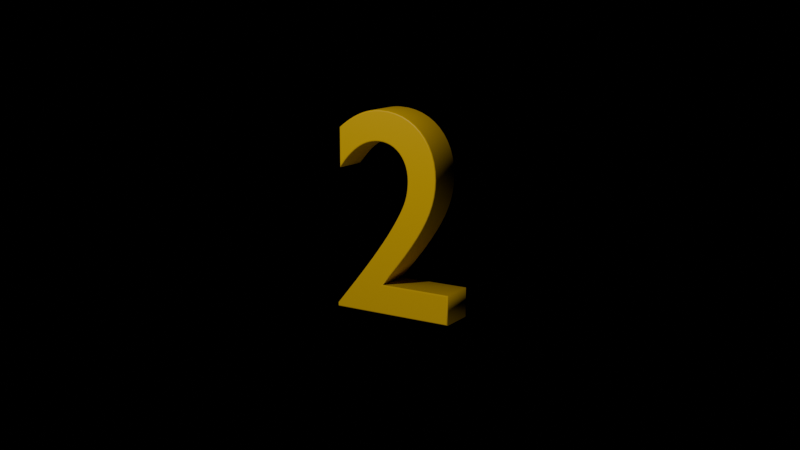 # Source: numbers.blend  (saved by Blender 4.0.36; exported with 4.5.12 LTS)
import bpy
from mathutils import Matrix  # noqa: F401  (used for matrix-valued properties, if any)

bpy.ops.wm.read_factory_settings(use_empty=True)
scene = bpy.context.scene
scene.name = 'Scene'

# ---- collections
col_collection = bpy.data.collections.new('Collection'); scene.collection.children.link(col_collection)

# ---- materials (node trees are filled in below, after node groups)
mat_material_001 = bpy.data.materials.new('Material.001')
mat_material_002 = bpy.data.materials.new('Material.002')
mat_material_003 = bpy.data.materials.new('Material.003')
mat_material_004 = bpy.data.materials.new('Material.004')

# ---- material node trees
mat_material_001.use_nodes = True; mat_material_001.node_tree.nodes.clear()
_N = mat_material_001.node_tree.nodes; _L = mat_material_001.node_tree.links
n0 = _N.new('ShaderNodeBsdfPrincipled'); n0.name = 'Principled BSDF'; n0.location = (10, 300)
n0.inputs[0].default_value = (1.0, 0.6038, 0.0, 1.0)
n0.inputs[3].default_value = 1.45
n1 = _N.new('ShaderNodeOutputMaterial'); n1.name = 'Material Output'; n1.location = (300, 300)
_L.new(n0.outputs[0], n1.inputs[0])
n1.is_active_output = True
mat_material_002.use_nodes = True; mat_material_002.node_tree.nodes.clear()
_N = mat_material_002.node_tree.nodes; _L = mat_material_002.node_tree.links
n0 = _N.new('ShaderNodeBsdfPrincipled'); n0.name = 'Principled BSDF'; n0.location = (10, 300)
n0.inputs[0].default_value = (1.0, 0.6038, 0.0, 1.0)
n0.inputs[3].default_value = 1.45
n1 = _N.new('ShaderNodeOutputMaterial'); n1.name = 'Material Output'; n1.location = (300, 300)
_L.new(n0.outputs[0], n1.inputs[0])
n1.is_active_output = True
mat_material_003.use_nodes = True; mat_material_003.node_tree.nodes.clear()
_N = mat_material_003.node_tree.nodes; _L = mat_material_003.node_tree.links
n0 = _N.new('ShaderNodeBsdfPrincipled'); n0.name = 'Principled BSDF'; n0.location = (10, 300)
n0.inputs[0].default_value = (1.0, 0.6038, 0.0, 1.0)
n0.inputs[3].default_value = 1.45
n1 = _N.new('ShaderNodeOutputMaterial'); n1.name = 'Material Output'; n1.location = (300, 300)
_L.new(n0.outputs[0], n1.inputs[0])
n1.is_active_output = True
mat_material_004.use_nodes = True; mat_material_004.node_tree.nodes.clear()
_N = mat_material_004.node_tree.nodes; _L = mat_material_004.node_tree.links
n0 = _N.new('ShaderNodeBsdfPrincipled'); n0.name = 'Principled BSDF'; n0.location = (10, 300)
n0.inputs[0].default_value = (1.0, 0.6038, 0.0, 1.0)
n0.inputs[3].default_value = 1.45
n1 = _N.new('ShaderNodeOutputMaterial'); n1.name = 'Material Output'; n1.location = (300, 300)
_L.new(n0.outputs[0], n1.inputs[0])
n1.is_active_output = True

# ---- world
world_world = bpy.data.worlds.new('World'); scene.world = world_world
world_world.use_nodes = True; world_world.node_tree.nodes.clear()
_N = world_world.node_tree.nodes; _L = world_world.node_tree.links
n0 = _N.new('ShaderNodeOutputWorld'); n0.name = 'World Output'; n0.location = (300, 300)
n1 = _N.new('ShaderNodeBackground'); n1.name = 'Background'; n1.location = (10, 300)
n1.inputs[0].default_value = (0.0, 0.0, 0.0, 1.0)
_L.new(n1.outputs[0], n0.inputs[0])
n0.is_active_output = True
world_world.color = (0.05088, 0.05088, 0.05088)
world_world.use_sun_shadow = False
world_world.sun_shadow_jitter_overblur = 0.0

# ---- cameras
cam_camera = bpy.data.cameras.new('Camera')
cam_camera.clip_end = 100.0
cam_camera.ortho_scale = 7.314

# ---- lights
light_light = bpy.data.lights.new('Light', 'POINT')
light_light.transmission_factor = 0.0
light_light.use_soft_falloff = False
light_light.energy = 1000.0
light_light.shadow_soft_size = 0.1
light_light.shadow_maximum_resolution = 0.006
light_light.use_absolute_resolution = True
light_area = bpy.data.lights.new('Area', 'AREA')
light_area.transmission_factor = 0.0
light_area.energy = 1000.0
light_area.shadow_maximum_resolution = 0.006
light_area.use_absolute_resolution = True
light_area.size = 1.0
light_area.size_y = 1.0

# ---- curves / text
txt_text = bpy.data.curves.new('Text', 'FONT')
txt_text.dimensions = '2D'
txt_text.body = '25%'
txt_text.materials.append(mat_material_001)
txt_text.extrude = 0.06
txt_text.bevel_depth = 0.005
txt_text.align_x = 'CENTER'
txt_text_001 = bpy.data.curves.new('Text.001', 'FONT')
txt_text_001.dimensions = '2D'
txt_text_001.body = '30'
txt_text_001.materials.append(mat_material_002)
txt_text_001.extrude = 0.06
txt_text_001.bevel_depth = 0.005
txt_text_001.align_x = 'CENTER'
txt_text_002 = bpy.data.curves.new('Text.002', 'FONT')
txt_text_002.dimensions = '2D'
txt_text_002.body = '67%'
txt_text_002.materials.append(mat_material_003)
txt_text_002.extrude = 0.06
txt_text_002.bevel_depth = 0.005
txt_text_002.align_x = 'CENTER'
txt_text_003 = bpy.data.curves.new('Text.003', 'FONT')
txt_text_003.dimensions = '2D'
txt_text_003.body = '2'
txt_text_003.materials.append(mat_material_004)
txt_text_003.extrude = 0.06
txt_text_003.bevel_depth = 0.005
txt_text_003.align_x = 'CENTER'

# ---- objects
ob_light = bpy.data.objects.new('Light', light_light)
ob_camera = bpy.data.objects.new('Camera', cam_camera)
ob_25 = bpy.data.objects.new('25', txt_text)
ob_area = bpy.data.objects.new('Area', light_area)
ob_30 = bpy.data.objects.new('30', txt_text_001)
ob_67 = bpy.data.objects.new('67', txt_text_002)
ob_2 = bpy.data.objects.new('2', txt_text_003)

# ---- transforms, parenting, visibility, modifiers, constraints
ob_light.location = (4.076, -3.895, 5.904)
ob_light.rotation_euler = (0.6503, 0.05522, 1.866)
ob_light.lock_rotations_4d = False
ob_light.empty_display_type = 'ARROWS'
ob_light.color = (0.0, 0.0, 0.0, 0.0)
ob_light.lineart.crease_threshold = 0.0
ob_camera.location = (10.74, -2.468, 2.371)
ob_camera.rotation_euler = (1.354, -1.742e-05, 1.346)
ob_camera.lock_rotations_4d = False
ob_camera.empty_display_type = 'ARROWS'
ob_camera.color = (0.0, 0.0, 0.0, 0.0)
ob_camera.display_type = 'WIRE'
ob_camera.lineart.crease_threshold = 0.0
ob_25.location = (0.0, 0.0, -0.9512)
ob_25.rotation_euler = (1.571, -0.0, 0.7854)
ob_25.scale = (2.983, 2.983, 2.983)
ob_25.hide_render = True
ob_area.location = (20.75, -17.84, -12.35)
ob_area.rotation_euler = (2.279, -0.515, 0.5216)
ob_area.scale = (6.402, 6.402, 6.402)
ob_30.location = (0.0, 0.0, -0.9512)
ob_30.rotation_euler = (1.571, -0.0, 0.7854)
ob_30.scale = (2.983, 2.983, 2.983)
ob_30.hide_render = True
ob_67.location = (0.0, 0.0, -0.9512)
ob_67.rotation_euler = (1.571, -0.0, 0.7854)
ob_67.scale = (2.983, 2.983, 2.983)
ob_67.hide_render = True
ob_2.location = (0.0, 0.0, -0.9512)
ob_2.rotation_euler = (1.571, -0.0, 0.7854)
ob_2.scale = (2.983, 2.983, 2.983)

# ---- collection membership
col_collection.objects.link(ob_light)
col_collection.objects.link(ob_camera)
col_collection.objects.link(ob_25)
col_collection.objects.link(ob_area)
col_collection.objects.link(ob_30)
col_collection.objects.link(ob_67)
col_collection.objects.link(ob_2)

# ---- scene / render settings (as saved in the file)
scene.camera = ob_camera
scene.frame_start = 1; scene.frame_end = 250; scene.frame_set(1)
scene.render.engine = 'CYCLES'
scene.cycles.sampling_pattern = 'TABULATED_SOBOL'
bpy.context.view_layer.update()
